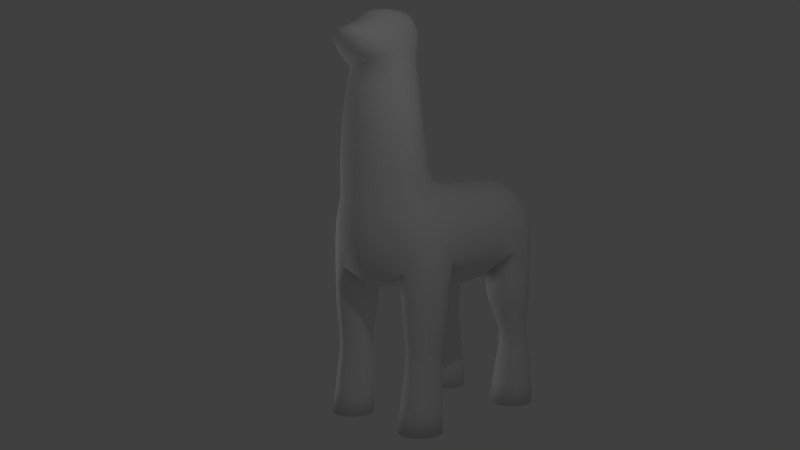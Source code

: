 # Source: uv-elukka.blend  (saved by Blender 2.76.0; exported with 4.5.12 LTS)
import bpy
from mathutils import Matrix  # noqa: F401  (used for matrix-valued properties, if any)

bpy.ops.wm.read_factory_settings(use_empty=True)
scene = bpy.context.scene
scene.name = 'Scene'

# ---- collections
col_collection_1 = bpy.data.collections.new('Collection 1'); scene.collection.children.link(col_collection_1)

# ---- materials (node trees are filled in below, after node groups)
mat_material = bpy.data.materials.new('Material')
mat_material.alpha_threshold = 0.0
mat_material.use_transparent_shadow = False
mat_material.roughness = 0.5
mat_material.line_color = (0.0, 0.0, 0.0, 1.0)

# ---- material node trees

# ---- world
world_world = bpy.data.worlds.new('World'); scene.world = world_world
world_world.color = (0.05088, 0.05088, 0.05088)
world_world.use_sun_shadow = False
world_world.sun_shadow_jitter_overblur = 0.0
world_world.cycles.sampling_method = 'MANUAL'
world_world.cycles.sample_map_resolution = 256

# ---- cameras
cam_camera = bpy.data.cameras.new('Camera')
cam_camera.clip_end = 100.0
cam_camera.lens = 35.0
cam_camera.sensor_width = 32.0
cam_camera.sensor_height = 18.0
cam_camera.ortho_scale = 7.314
cam_camera.dof.focus_distance = 0.0
cam_camera.dof.aperture_fstop = 128.0

# ---- lights
light_lamp_001 = bpy.data.lights.new('Lamp.001', 'POINT')
light_lamp_001.transmission_factor = 0.0
light_lamp_001.cutoff_distance = 30.0
light_lamp_001.use_shadow = False
light_lamp_001.energy = 100.0
light_lamp_001.shadow_buffer_clip_start = 1.001
light_lamp_001.shadow_soft_size = 0.1
light_lamp_001.shadow_maximum_resolution = 0.006
light_lamp_001.use_absolute_resolution = True
light_lamp_001.cycles.use_multiple_importance_sampling = False
light_lamp = bpy.data.lights.new('Lamp', 'POINT')
light_lamp.transmission_factor = 0.0
light_lamp.cutoff_distance = 30.0
light_lamp.energy = 100.0
light_lamp.shadow_buffer_clip_start = 1.001
light_lamp.shadow_soft_size = 0.1
light_lamp.shadow_maximum_resolution = 0.006
light_lamp.use_absolute_resolution = True
light_lamp.cycles.use_multiple_importance_sampling = False

# ---- meshes
me_cube = bpy.data.meshes.new('Cube')
me_cube.from_pydata([(0.9611, -1.039, 1.58), (0.9454, 1.242, 1.58), (0.6555, 1.242, 1.58), (0.6397, -1.039, 1.58), (0.6397, -0.4825, 1.58), (0.5105, 1.493, 1.58), (1.122, -0.7608, 1.58), (0.9454, 1.744, 1.58), (0.4791, -0.7608, 1.58), (0.6555, 1.744, 1.58), (0.9611, -0.4825, 1.58), (1.09, 1.493, 1.58), (0.9946, -1.069, 2.303), (0.4121, 1.406, 2.106), (0.6063, 1.733, 2.19), (0.6133, -0.4156, 2.158), (1.189, -0.7423, 2.36), (1.189, 1.406, 2.36), (1.002, 1.08, 2.272), (0.4121, -0.7423, 2.133), (1.002, -0.4156, 2.272), (0.9946, 1.733, 2.303), (0.6063, -1.069, 2.19), (0.6133, 1.08, 2.131), (1.131, 0.01396, 3.134), (0.6511, -0.02764, 2.348), (0.2005, -0.7711, 2.299), (0.2005, 1.416, 2.284), (0.2182, -0.07295, 2.201), (0.3004, -1.17, 2.447), (0.9776, -0.5146, 0.3633), (0.9497, -0.5209, 1.025), (0.4461, -0.8215, 0.3633), (0.5019, -0.7794, 1.025), (1.155, -0.8215, 0.3633), (1.099, -0.7794, 1.025), (0.6233, -0.5146, 0.3633), (0.6512, -0.5209, 1.025), (0.6233, -1.128, 0.3633), (0.6512, -1.038, 1.025), (0.9776, -1.128, 0.3633), (0.9497, -1.038, 1.025), (1.145, 1.548, 0.3633), (1.058, 1.58, 1.025), (0.628, 1.847, 0.3633), (0.6717, 1.803, 1.025), (0.9728, 1.847, 0.3633), (0.9292, 1.803, 1.025), (0.4557, 1.548, 0.3633), (0.5429, 1.58, 1.025), (0.628, 1.25, 0.3633), (0.6717, 1.357, 1.025), (0.9728, 1.25, 0.3633), (0.9292, 1.357, 1.025), (0.3004, 1.781, 2.514), (1.02, 0.7278, 2.614), (0.2182, 0.786, 2.164), (0.6511, 0.7199, 2.32), (0.7467, 1.824, 3.616), (0.9522, -0.7659, 3.627), (0.3077, 2.049, 3.62), (0.9468, 0.9024, 3.65), (0.3108, -1.431, 3.513), (1.02, -0.01974, 2.614), (0.9171, 1.454, 3.653), (0.7793, -1.18, 3.565), (0.7813, -0.3235, 3.854), (0.9425, -1.11, 3.037), (1.17, 1.437, 3.135), (0.3835, -1.376, 2.918), (1.158, 0.8369, 3.123), (0.3796, 2.015, 3.014), (1.125, -0.7122, 3.136), (0.9555, 1.789, 3.05), (0.2913, 1.852, 3.913), (0.2976, -0.1163, 4.07), (0.359, 0.3437, 3.929), (0.3475, 1.454, 3.936), (0.3759, 0.9253, 3.914), (0.9027, 0.2057, 3.673), (0.218, -0.3931, 5.685), (0.65, -0.9039, 5.562), (0.5424, -0.5926, 5.629), (0.1952, -1.386, 5.543), (0.5208, -1.199, 5.541), (0.6702, -1.219, 4.09), (0.6205, -1.235, 4.793), (0.2559, -1.422, 4.094), (0.2367, -1.424, 4.797), (0.6862, -0.5216, 4.303), (0.6409, -0.5868, 4.958), (0.8391, -0.8862, 4.133), (0.7738, -0.9298, 4.835), (0.2615, -0.3067, 4.457), (0.2509, -0.3597, 5.063), (0.989, -0.8636, -1.476e-05), (0.989, 1.517, -1.476e-05), (0.6118, 1.517, -1.476e-05), (0.6118, -0.8636, -1.476e-05), (0.1522, -1.496, 6.525), (0.1599, -1.222, 6.683), (0.1488, -0.9262, 6.784), (0.1659, -1.705, 6.211), (0.1902, -0.3401, 6.271), (0.1519, -0.5626, 6.771), (0.362, -0.5582, 6.633), (0.1614, -0.3867, 6.628), (0.4225, -1.412, 6.217), (0.1717, -1.494, 5.997), (0.4512, -1.262, 6.0), (0.5227, -0.9225, 6.258), (0.4701, -0.5577, 6.074), (0.1945, -0.3805, 6.092), (0.5551, -0.889, 6.031), (0.4563, -0.5272, 6.278), (0.4679, -0.9411, 6.459), (0.1819, -0.3306, 6.423), (0.4367, -0.527, 6.439), (0.1441, -1.741, 6.396), (0.3572, -1.445, 6.423), (0.3604, -0.9337, 6.658), (0.6231, 1.12, 1.872), (0.6213, 1.736, 1.887), (0.9813, 1.12, 1.907), (0.9795, 1.736, 1.915), (0.4423, 1.428, 1.866), (1.159, 1.428, 1.929), (0.6192, -0.4323, 1.879), (0.4344, -0.7469, 1.873), (0.6174, -1.062, 1.887), (0.9834, -1.062, 1.915), (1.166, -0.7469, 1.929), (0.9852, -0.4323, 1.907), (0.5192, -0.9232, 1.58), (0.8004, -1.179, 0.3633), (0.5467, 1.347, 1.58), (0.8004, 1.2, 0.3633), (1.102, 1.374, 0.3633), (1.11, -1.0, 0.3633), (0.8004, -0.4361, 1.58), (0.4904, -0.6425, 0.3633), (0.5467, 1.639, 1.58), (1.11, -0.6425, 0.3633), (1.054, 1.639, 1.58), (0.8004, 1.897, 0.3633), (0.6148, 1.08, 2.373), (0.6007, 1.733, 2.491), (1.014, 1.08, 2.655), (0.9876, 1.747, 2.697), (0.401, 1.406, 2.323), (1.189, 1.414, 2.789), (0.6148, -0.4156, 2.428), (0.401, -0.7423, 2.378), (0.6007, -1.069, 2.491), (0.9843, -1.079, 2.694), (1.178, -0.7348, 2.79), (1.014, -0.4156, 2.655), (0.8004, -1.123, 2.247), (1.14, -0.9329, 2.346), (0.4607, 1.597, 2.141), (0.4624, 1.216, 2.098), (0.8004, 1.787, 2.247), (0.811, -0.3612, 2.199), (0.4624, -0.5517, 2.14), (1.142, -0.5517, 2.338), (1.142, 1.216, 2.338), (1.14, 1.597, 2.346), (0.811, 1.025, 2.192), (0.4607, -0.9329, 2.147), (0.0, 1.421, 2.265), (0.0, -0.7855, 2.259), (0.205, 1.153, 2.218), (0.205, -0.4676, 2.267), (0.2255, -0.9998, 2.343), (0.2255, 1.613, 2.378), (0.3701, 1.916, 2.718), (0.3711, -1.291, 2.632), (0.0, -1.22, 2.425), (0.4904, -1.0, 0.3633), (0.5392, -0.9302, 1.025), (0.8004, -1.086, 1.58), (0.8004, -1.081, 1.025), (1.082, -0.9232, 1.58), (1.062, -0.9302, 1.025), (0.8004, -0.4635, 0.3633), (0.8004, -0.4778, 1.025), (0.5192, -0.5985, 1.58), (0.5392, -0.6286, 1.025), (1.082, -0.5985, 1.58), (1.062, -0.6286, 1.025), (0.9649, -0.505, 0.7358), (0.9443, -0.5255, 1.288), (0.4715, -0.7899, 0.7358), (0.5127, -0.7747, 1.288), (1.129, -0.7899, 0.7358), (1.088, -0.7747, 1.288), (0.636, -0.505, 0.7358), (0.6566, -0.5255, 1.288), (0.636, -1.075, 0.7358), (0.6566, -1.024, 1.288), (0.9649, -1.075, 0.7358), (0.9443, -1.024, 1.288), (0.4988, 1.374, 0.3633), (0.5751, 1.45, 1.025), (0.8004, 1.2, 1.58), (0.8004, 1.32, 1.025), (1.054, 1.347, 1.58), (1.026, 1.45, 1.025), (0.4988, 1.722, 0.3633), (0.5751, 1.71, 1.025), (1.102, 1.722, 0.3633), (1.026, 1.71, 1.025), (0.8004, 1.786, 1.58), (0.8004, 1.84, 1.025), (1.107, 1.572, 0.7358), (1.039, 1.558, 1.288), (0.6471, 1.838, 0.7358), (0.6813, 1.764, 1.288), (0.9538, 1.838, 0.7358), (0.9195, 1.764, 1.288), (0.4937, 1.572, 0.7358), (0.5622, 1.558, 1.288), (0.6471, 1.306, 0.7358), (0.6813, 1.352, 1.288), (0.9538, 1.306, 0.7358), (0.9195, 1.352, 1.288), (0.0, 1.806, 2.526), (0.8506, 0.6945, 2.445), (0.8506, 0.001325, 2.452), (0.4356, 0.7639, 2.23), (0.4356, -0.06597, 2.273), (0.0, 0.7915, 2.138), (0.0, -0.06862, 2.165), (1.132, 0.7865, 2.837), (1.125, -0.03436, 2.839), (1.023, 0.3651, 2.594), (0.2271, 0.3619, 2.15), (0.6692, 0.3532, 2.301), (0.5508, 1.82, 3.808), (0.6636, 1.446, 3.831), (0.6845, -1.207, 3.787), (0.8622, -0.8447, 3.828), (0.8549, -0.1168, 3.734), (0.278, 1.976, 3.825), (0.2608, -1.422, 3.78), (0.7066, 0.9178, 3.82), (0.5714, 1.948, 3.602), (1.107, 1.639, 3.111), (0.917, -0.5171, 3.704), (1.076, -0.9499, 3.098), (0.0, 2.093, 3.638), (0.9441, 1.198, 3.655), (1.137, 0.4446, 3.118), (0.5833, -1.311, 3.542), (0.0, -1.447, 2.895), (0.7133, 1.908, 3.001), (0.8549, 1.664, 3.641), (1.13, -0.3925, 3.148), (0.9014, -1.008, 3.592), (0.0, 2.065, 3.036), (1.176, 1.174, 3.134), (0.9311, 0.5701, 3.651), (0.715, -1.237, 2.97), (0.0, -1.488, 3.498), (0.8729, -1.148, 3.328), (1.091, 1.457, 3.416), (1.052, 0.1018, 3.433), (0.3569, -1.422, 3.235), (1.097, 0.8764, 3.415), (0.3513, 2.063, 3.338), (1.045, -0.7106, 3.411), (0.881, 1.826, 3.357), (0.3227, 1.677, 3.934), (0.0, 1.877, 3.944), (0.7029, -0.4618, 4.02), (0.5673, -0.1887, 4.001), (0.0, -0.09574, 4.085), (0.3316, 0.07789, 3.979), (0.2643, -0.2614, 4.198), (0.6744, 0.2962, 3.841), (0.0, 0.3567, 3.953), (0.0, 1.461, 3.971), (0.3653, 1.197, 3.928), (0.0, 0.9271, 3.943), (0.3752, 0.6399, 3.91), (0.4674, -1.157, 5.902), (0.5774, -0.871, 5.906), (0.1739, -1.347, 5.908), (0.4809, -0.5822, 5.946), (0.197, -0.4055, 5.978), (0.4984, -0.3835, 4.407), (0.0, -0.3709, 5.69), (0.7917, -1.067, 4.103), (0.6225, -0.7479, 5.59), (0.0, -1.455, 4.098), (0.3742, -1.315, 5.542), (0.4081, -0.4652, 5.666), (0.4739, -0.4445, 5.025), (0.0, -0.2837, 4.469), (0.0, -0.3318, 5.075), (0.6183, -1.056, 5.546), (0.7324, -1.092, 4.804), (0.806, -0.6971, 4.196), (0.7437, -0.7581, 4.887), (0.0, -1.411, 5.544), (0.0, -1.453, 4.8), (0.4874, -1.338, 4.09), (0.4511, -1.349, 4.793), (0.6561, -1.228, 4.423), (0.5725, -1.228, 5.173), (0.2516, -1.423, 4.431), (0.2163, -1.416, 5.174), (0.6707, -0.5625, 4.617), (0.5978, -0.5963, 5.303), (0.8157, -0.9154, 4.469), (0.7173, -0.9269, 5.208), (0.2595, -0.336, 4.746), (0.2367, -0.3786, 5.383), (0.8004, 1.517, -1.476e-05), (0.8004, -0.8636, -1.476e-05), (0.5311, -1.077, 6.012), (0.2761, -0.9266, 6.739), (0.0, -0.9276, 6.798), (0.1478, -1.119, 6.753), (0.1534, -0.7162, 6.787), (0.3607, -0.4427, 6.088), (0.152, -0.4559, 6.723), (0.2804, -0.5721, 6.721), (0.0, -0.552, 6.786), (0.0, -1.247, 6.692), (0.0, -1.518, 6.0), (0.5319, -0.7112, 6.053), (0.0, -0.3625, 6.092), (0.3275, -1.411, 5.996), (0.436, -1.352, 6.104), (0.1692, -1.62, 6.095), (0.4613, -0.5378, 6.188), (0.1922, -0.3579, 6.194), (0.5358, -0.9064, 6.15), (0.481, -0.7095, 6.451), (0.4187, -0.9408, 6.559), (0.4194, -1.195, 6.453), (0.5039, -0.935, 6.359), (0.0, -0.3114, 6.421), (0.1735, -0.3475, 6.518), (0.3366, -0.3989, 6.428), (0.1873, -0.3301, 6.341), (0.4499, -0.5241, 6.356), (0.4097, -0.5377, 6.531), (0.0, -1.765, 6.404), (0.1586, -1.746, 6.319), (0.2694, -1.643, 6.395), (0.137, -1.666, 6.459), (0.2796, -1.452, 6.492), (0.3999, -1.442, 6.328), (0.2899, -1.125, 6.668), (0.3812, -0.7209, 6.648), (0.1673, -1.319, 6.598), (0.4929, -1.169, 6.236), (0.313, -1.605, 6.207), (0.5109, -0.6997, 6.274), (0.0, -1.527, 6.533), (0.3519, -0.4067, 6.274), (0.2922, -0.4465, 6.622), (0.0, -0.3698, 6.635), (0.0, -0.3203, 6.27), (0.0, -1.731, 6.216), (1.114, 1.248, 1.924), (1.114, 1.607, 1.926), (0.8031, 1.069, 1.887), (0.4875, 1.248, 1.864), (0.487, 1.607, 1.875), (0.8004, 1.787, 1.901), (0.8031, -0.3799, 1.889), (0.4806, -0.5634, 1.874), (0.4802, -0.9304, 1.876), (0.8004, -1.114, 1.901), (1.121, -0.9304, 1.926), (1.121, -0.5634, 1.924), (1.163, 1.149, 2.776), (1.137, 1.607, 2.766), (0.8216, 1.025, 2.496), (0.4545, 1.216, 2.308), (0.451, 1.597, 2.393), (0.7345, 1.831, 2.613), (0.8216, -0.3612, 2.51), (0.4545, -0.5517, 2.391), (0.451, -0.9329, 2.406), (0.7347, -1.171, 2.598), (1.129, -0.9371, 2.763), (1.155, -0.4596, 2.778), (0.5126, -0.9561, 0.7358), (0.5487, -0.9201, 1.288), (0.8004, -1.065, 1.288), (0.8004, -1.122, 0.7358), (1.052, -0.9201, 1.288), (1.088, -0.9561, 0.7358), (0.8004, -0.4576, 0.7358), (0.8004, -0.484, 1.288), (0.5487, -0.6294, 1.288), (0.5126, -0.6237, 0.7358), (1.052, -0.6294, 1.288), (1.088, -0.6237, 0.7358), (0.532, 1.417, 0.7358), (0.592, 1.438, 1.288), (0.8004, 1.317, 1.288), (0.8004, 1.262, 0.7358), (1.009, 1.438, 1.288), (1.069, 1.417, 0.7358), (0.532, 1.727, 0.7358), (0.592, 1.678, 1.288), (1.069, 1.727, 0.7358), (1.009, 1.678, 1.288), (0.8004, 1.799, 1.288), (0.8004, 1.882, 0.7358), (0.8651, 0.3559, 2.422), (0.4512, 0.3557, 2.216), (1.121, 0.3912, 2.823), (0.6926, 1.195, 3.829), (0.6172, 1.659, 3.825), (0.4728, 1.917, 3.754), (0.4972, -1.331, 3.78), (0.8103, -1.046, 3.802), (0.8299, -0.6381, 3.892), (0.7018, 0.6169, 3.819), (0.6594, 1.953, 3.327), (1.023, 1.666, 3.397), (1.031, -0.3372, 3.488), (0.9955, -0.9728, 3.369), (1.109, 1.195, 3.42), (1.073, 0.5095, 3.414), (0.6644, -1.283, 3.284), (0.5061, -0.331, 4.144), (0.6283, 0.00968, 3.898), (0.3342, -1.277, 5.905), (0.5547, -1.014, 5.9), (0.5485, -0.7273, 5.92), (0.3665, -0.4652, 5.969), (0.4454, -0.46, 5.354), (0.4921, -0.4189, 4.701), (0.6786, -1.086, 5.183), (0.7724, -1.083, 4.435), (0.7828, -0.7377, 4.528), (0.6899, -0.7608, 5.249), (0.4785, -1.344, 4.425), (0.4134, -1.342, 5.173), (0.2429, -1.067, 6.724), (0.287, -0.7228, 6.737), (0.247, -0.4878, 6.693), (0.5097, -1.132, 6.124), (0.5184, -0.7003, 6.175), (0.3555, -0.4225, 6.194), (0.3205, -1.527, 6.094), (0.3349, -1.203, 6.565), (0.4672, -1.19, 6.347), (0.5011, -0.7045, 6.363), (0.4433, -0.7149, 6.545), (0.3193, -0.4136, 6.52), (0.3466, -0.398, 6.347), (0.2982, -1.644, 6.315), (0.2323, -1.596, 6.449), (9.313e-10, 1.16, 2.192), (-1.863e-09, 1.622, 2.371), (0.0, -0.4672, 2.225), (-1.863e-09, -1.033, 2.312), (-1.863e-09, 1.958, 2.742), (1.863e-09, -1.355, 2.615), (0.0, 0.3658, 2.122), (0.0, 2.011, 3.849), (-7.889e-10, -1.46, 3.78), (0.0, 2.114, 3.353), (-1.863e-09, -1.493, 3.209), (0.0, 1.693, 3.969), (0.0, -0.2419, 4.208), (0.0, 0.09741, 3.999), (0.0, 1.2, 3.958), (0.0, 0.6454, 3.937), (0.0, -1.37, 5.909), (0.0, -0.3899, 5.978), (0.0, -0.3097, 4.759), (0.0, -0.3516, 5.392), (0.0, -1.442, 5.176), (0.0, -1.454, 4.435), (0.0, -1.13, 6.764), (9.313e-10, -0.7108, 6.802), (9.313e-10, -0.4416, 6.736), (-9.313e-10, -1.353, 6.606), (9.313e-10, -0.3383, 6.193), (0.0, -1.645, 6.099), (0.0, -0.3289, 6.519), (0.0, -0.3107, 6.34), (0.0, -1.772, 6.326), (9.313e-10, -1.691, 6.468), (0.9873, -0.5335, -1.476e-05), (0.4267, -0.8571, -1.476e-05), (1.174, -0.8571, -1.476e-05), (0.6136, -0.5335, -1.476e-05), (0.6136, -1.181, -1.476e-05), (0.9873, -1.181, -1.476e-05), (0.8004, -1.235, -1.476e-05), (1.127, -1.046, -1.476e-05), (0.4735, -0.6684, -1.476e-05), (1.127, -0.6684, -1.476e-05), (0.4735, -1.046, -1.476e-05), (0.8004, -0.4796, -1.476e-05), (1.173, 1.521, -1.476e-05), (0.6143, 1.844, -1.476e-05), (0.9865, 1.844, -1.476e-05), (0.4282, 1.521, -1.476e-05), (0.6143, 1.199, -1.476e-05), (0.9865, 1.199, -1.476e-05), (0.8004, 1.145, -1.476e-05), (1.126, 1.333, -1.476e-05), (0.8004, 1.898, -1.476e-05), (0.4747, 1.333, -1.476e-05), (0.4747, 1.71, -1.476e-05), (1.126, 1.71, -1.476e-05)], [], [(0, 201, 395, 182), (0, 182, 377, 130), (0, 130, 376, 180), (0, 180, 393, 201), (1, 225, 407, 206), (1, 206, 367, 123), (1, 123, 369, 204), (1, 204, 405, 225), (2, 223, 405, 204), (2, 204, 369, 121), (2, 121, 370, 135), (2, 135, 404, 223), (3, 199, 393, 180), (3, 180, 376, 129), (3, 129, 375, 133), (3, 133, 392, 199), (4, 197, 399, 186), (4, 186, 374, 127), (4, 127, 373, 139), (4, 139, 398, 197), (5, 221, 404, 135), (5, 135, 370, 125), (5, 125, 371, 141), (5, 141, 410, 221), (6, 195, 401, 188), (6, 188, 378, 131), (6, 131, 377, 182), (6, 182, 395, 195), (7, 219, 413, 212), (7, 212, 372, 124), (7, 124, 368, 143), (7, 143, 412, 219), (8, 193, 392, 133), (8, 133, 375, 128), (8, 128, 374, 186), (8, 186, 399, 193), (9, 217, 410, 141), (9, 141, 371, 122), (9, 122, 372, 212), (9, 212, 413, 217), (10, 191, 398, 139), (10, 139, 373, 132), (10, 132, 378, 188), (10, 188, 401, 191), (11, 215, 412, 143), (11, 143, 368, 126), (11, 126, 367, 206), (11, 206, 407, 215), (12, 130, 377, 158), (12, 158, 389, 154), (12, 154, 388, 157), (12, 157, 376, 130), (13, 125, 370, 160), (13, 160, 382, 149), (13, 149, 383, 159), (13, 159, 371, 125), (14, 122, 371, 159), (14, 159, 383, 146), (14, 146, 384, 161), (14, 161, 372, 122), (15, 127, 374, 163), (15, 163, 386, 151), (15, 151, 385, 162), (15, 162, 373, 127), (16, 131, 378, 164), (16, 164, 390, 155), (16, 155, 389, 158), (16, 158, 377, 131), (17, 126, 368, 166), (17, 166, 380, 150), (17, 150, 379, 165), (17, 165, 367, 126), (18, 123, 367, 165), (18, 165, 379, 147), (18, 147, 381, 167), (18, 167, 369, 123), (19, 128, 375, 168), (19, 168, 387, 152), (19, 152, 386, 163), (19, 163, 374, 128), (20, 132, 373, 162), (20, 162, 385, 156), (20, 156, 390, 164), (20, 164, 378, 132), (21, 124, 372, 161), (21, 161, 384, 148), (21, 148, 380, 166), (21, 166, 368, 124), (22, 129, 376, 157), (22, 157, 388, 153), (22, 153, 387, 168), (22, 168, 375, 129), (23, 121, 369, 167), (23, 167, 381, 145), (23, 145, 382, 160), (23, 160, 370, 121), (24, 257, 390, 234), (24, 234, 417, 252), (24, 252, 430, 266), (24, 266, 427, 257), (25, 237, 415, 228), (25, 228, 385, 151), (25, 151, 386, 230), (25, 230, 416, 237), (26, 172, 386, 152), (26, 152, 387, 173), (26, 173, 464, 170), (26, 170, 463, 172), (27, 174, 383, 149), (27, 149, 382, 171), (27, 171, 461, 169), (27, 169, 462, 174), (28, 236, 416, 230), (28, 230, 386, 172), (28, 172, 463, 232), (28, 232, 467, 236), (29, 176, 466, 177), (29, 177, 464, 173), (29, 173, 387, 153), (29, 153, 388, 176), (95, 493, 502, 495), (30, 184, 397, 190), (30, 190, 402, 142), (31, 190, 397, 185), (31, 185, 398, 191), (31, 191, 401, 189), (31, 189, 402, 190), (98, 494, 501, 496), (32, 178, 391, 192), (32, 192, 400, 140), (497, 503, 494, 98), (33, 192, 391, 179), (33, 179, 392, 193), (33, 193, 399, 187), (33, 187, 400, 192), (95, 498, 499, 319), (34, 142, 402, 194), (34, 194, 396, 138), (95, 319, 504, 493), (35, 194, 402, 189), (35, 189, 401, 195), (35, 195, 395, 183), (35, 183, 396, 194), (98, 496, 504, 319), (36, 140, 400, 196), (36, 196, 397, 184), (37, 196, 400, 187), (37, 187, 399, 197), (37, 197, 398, 185), (37, 185, 397, 196), (38, 134, 394, 198), (38, 198, 391, 178), (39, 198, 394, 181), (39, 181, 393, 199), (39, 199, 392, 179), (39, 179, 391, 198), (98, 319, 499, 497), (40, 138, 396, 200), (40, 200, 394, 134), (41, 200, 396, 183), (41, 183, 395, 201), (41, 201, 393, 181), (41, 181, 394, 200), (42, 210, 411, 214), (42, 214, 408, 137), (96, 505, 512, 510), (43, 214, 411, 211), (43, 211, 412, 215), (43, 215, 407, 207), (43, 207, 408, 214), (97, 506, 513, 318), (44, 208, 409, 216), (44, 216, 414, 144), (97, 318, 511, 509), (45, 216, 409, 209), (45, 209, 410, 217), (45, 217, 413, 213), (45, 213, 414, 216), (46, 144, 414, 218), (46, 218, 411, 210), (96, 507, 516, 505), (47, 218, 414, 213), (47, 213, 413, 219), (47, 219, 412, 211), (47, 211, 411, 218), (48, 202, 403, 220), (48, 220, 409, 208), (97, 508, 515, 506), (49, 220, 403, 203), (49, 203, 404, 221), (49, 221, 410, 209), (49, 209, 409, 220), (97, 509, 514, 508), (50, 136, 406, 222), (50, 222, 403, 202), (51, 222, 406, 205), (51, 205, 405, 223), (51, 223, 404, 203), (51, 203, 403, 222), (96, 510, 511, 318), (52, 137, 408, 224), (52, 224, 406, 136), (53, 224, 408, 207), (53, 207, 407, 225), (53, 225, 405, 205), (53, 205, 406, 224), (54, 175, 384, 146), (54, 146, 383, 174), (54, 174, 462, 226), (54, 226, 465, 175), (55, 147, 379, 233), (55, 233, 417, 235), (55, 235, 415, 227), (55, 227, 381, 147), (56, 171, 382, 229), (56, 229, 416, 236), (56, 236, 467, 231), (56, 231, 461, 171), (57, 145, 381, 227), (57, 227, 415, 237), (57, 237, 416, 229), (57, 229, 382, 145), (58, 256, 426, 271), (58, 271, 425, 246), (58, 246, 420, 238), (58, 238, 419, 256), (59, 258, 428, 270), (59, 270, 427, 248), (59, 248, 423, 241), (59, 241, 422, 258), (60, 246, 425, 269), (60, 269, 470, 250), (60, 250, 468, 243), (60, 243, 420, 246), (61, 261, 430, 268), (61, 268, 429, 251), (61, 251, 418, 245), (61, 245, 424, 261), (62, 263, 471, 267), (62, 267, 431, 253), (62, 253, 421, 244), (62, 244, 469, 263), (63, 235, 417, 234), (63, 234, 390, 156), (63, 156, 385, 228), (63, 228, 415, 235), (64, 251, 429, 265), (64, 265, 426, 256), (64, 256, 419, 239), (64, 239, 418, 251), (65, 253, 431, 264), (65, 264, 428, 258), (65, 258, 422, 240), (65, 240, 421, 253), (66, 274, 423, 248), (66, 248, 427, 242), (66, 242, 433, 275), (66, 275, 432, 274), (67, 262, 388, 154), (67, 154, 389, 249), (67, 249, 428, 264), (67, 264, 431, 262), (68, 260, 379, 150), (68, 150, 380, 247), (68, 247, 426, 265), (68, 265, 429, 260), (69, 254, 466, 176), (69, 176, 388, 262), (69, 262, 431, 267), (69, 267, 471, 254), (70, 252, 417, 233), (70, 233, 379, 260), (70, 260, 429, 268), (70, 268, 430, 252), (71, 255, 384, 175), (71, 175, 465, 259), (71, 259, 470, 269), (71, 269, 425, 255), (72, 249, 389, 155), (72, 155, 390, 257), (72, 257, 427, 270), (72, 270, 428, 249), (73, 247, 380, 148), (73, 148, 384, 255), (73, 255, 425, 271), (73, 271, 426, 247), (74, 272, 419, 238), (74, 238, 420, 243), (74, 243, 468, 273), (74, 273, 472, 272), (75, 278, 432, 275), (75, 275, 433, 277), (75, 277, 474, 276), (75, 276, 473, 278), (76, 280, 474, 277), (76, 277, 433, 279), (76, 279, 424, 284), (76, 284, 476, 280), (77, 239, 419, 272), (77, 272, 472, 281), (77, 281, 475, 282), (77, 282, 418, 239), (78, 245, 418, 282), (78, 282, 475, 283), (78, 283, 476, 284), (78, 284, 424, 245), (79, 242, 427, 266), (79, 266, 430, 261), (79, 261, 424, 279), (79, 279, 433, 242), (80, 296, 438, 317), (80, 317, 480, 291), (80, 291, 478, 289), (80, 289, 437, 296), (81, 300, 440, 315), (81, 315, 443, 293), (81, 293, 436, 286), (81, 286, 435, 300), (82, 293, 443, 313), (82, 313, 438, 296), (82, 296, 437, 288), (82, 288, 436, 293), (83, 304, 481, 311), (83, 311, 445, 295), (83, 295, 434, 287), (83, 287, 477, 304), (84, 295, 445, 309), (84, 309, 440, 300), (84, 300, 435, 285), (84, 285, 434, 295), (85, 306, 421, 240), (85, 240, 422, 292), (85, 292, 441, 308), (85, 308, 444, 306), (86, 307, 444, 308), (86, 308, 441, 301), (86, 301, 440, 309), (86, 309, 445, 307), (87, 294, 469, 244), (87, 244, 421, 306), (87, 306, 444, 310), (87, 310, 482, 294), (88, 305, 482, 310), (88, 310, 444, 307), (88, 307, 445, 311), (88, 311, 481, 305), (89, 302, 423, 274), (89, 274, 432, 290), (89, 290, 439, 312), (89, 312, 442, 302), (90, 303, 442, 312), (90, 312, 439, 297), (90, 297, 438, 313), (90, 313, 443, 303), (91, 292, 422, 241), (91, 241, 423, 302), (91, 302, 442, 314), (91, 314, 441, 292), (92, 301, 441, 314), (92, 314, 442, 303), (92, 303, 443, 315), (92, 315, 440, 301), (93, 290, 432, 278), (93, 278, 473, 298), (93, 298, 479, 316), (93, 316, 439, 290), (94, 297, 439, 316), (94, 316, 479, 299), (94, 299, 480, 317), (94, 317, 438, 297), (99, 353, 453, 357), (99, 357, 486, 361), (99, 361, 492, 352), (99, 352, 460, 353), (100, 355, 446, 323), (100, 323, 483, 329), (100, 329, 486, 357), (100, 357, 453, 355), (101, 323, 446, 321), (101, 321, 447, 324), (101, 324, 484, 322), (101, 322, 483, 323), (102, 359, 459, 350), (102, 350, 491, 366), (102, 366, 488, 335), (102, 335, 452, 359), (103, 362, 451, 337), (103, 337, 487, 365), (103, 365, 490, 346), (103, 346, 458, 362), (104, 324, 447, 327), (104, 327, 448, 326), (104, 326, 485, 328), (104, 328, 484, 324), (105, 356, 456, 348), (105, 348, 457, 363), (105, 363, 448, 327), (105, 327, 447, 356), (106, 363, 457, 344), (106, 344, 489, 364), (106, 364, 485, 326), (106, 326, 448, 363), (107, 358, 454, 354), (107, 354, 459, 359), (107, 359, 452, 334), (107, 334, 449, 358), (108, 333, 452, 335), (108, 335, 488, 330), (108, 330, 477, 287), (108, 287, 434, 333), (109, 320, 449, 334), (109, 334, 452, 333), (109, 333, 434, 285), (109, 285, 435, 320), (110, 358, 449, 338), (110, 338, 450, 360), (110, 360, 455, 342), (110, 342, 454, 358), (111, 288, 437, 325), (111, 325, 451, 336), (111, 336, 450, 331), (111, 331, 436, 288), (112, 325, 437, 289), (112, 289, 478, 332), (112, 332, 487, 337), (112, 337, 451, 325), (113, 320, 435, 286), (113, 286, 436, 331), (113, 331, 450, 338), (113, 338, 449, 320), (114, 336, 451, 362), (114, 362, 458, 347), (114, 347, 455, 360), (114, 360, 450, 336), (115, 339, 456, 340), (115, 340, 453, 341), (115, 341, 454, 342), (115, 342, 455, 339), (116, 343, 489, 344), (116, 344, 457, 345), (116, 345, 458, 346), (116, 346, 490, 343), (117, 339, 455, 347), (117, 347, 458, 345), (117, 345, 457, 348), (117, 348, 456, 339), (118, 349, 491, 350), (118, 350, 459, 351), (118, 351, 460, 352), (118, 352, 492, 349), (119, 341, 453, 353), (119, 353, 460, 351), (119, 351, 459, 354), (119, 354, 454, 341), (120, 355, 453, 340), (120, 340, 456, 356), (120, 356, 447, 321), (120, 321, 446, 355), (40, 134, 499, 498), (40, 498, 500, 138), (38, 178, 503, 497), (38, 497, 499, 134), (36, 184, 504, 496), (36, 496, 501, 140), (34, 138, 500, 495), (34, 495, 502, 142), (32, 140, 501, 494), (32, 494, 503, 178), (30, 142, 502, 493), (30, 493, 504, 184), (52, 136, 511, 510), (52, 510, 512, 137), (50, 202, 514, 509), (50, 509, 511, 136), (48, 208, 515, 508), (48, 508, 514, 202), (46, 210, 516, 507), (46, 507, 513, 144), (44, 144, 513, 506), (44, 506, 515, 208), (42, 137, 512, 505), (42, 505, 516, 210), (96, 318, 513, 507), (500, 498, 95, 495)])
me_cube.polygons.foreach_set('use_smooth', [1, 1, 1, 1, 1, 1, 1, 1, 1, 1, 1, 1, 1, 1, 1, 1, 1, 1, 1, 1, 1, 1, 1, 1, 1, 1, 1, 1, 1, 1, 1, 1, 1, 1, 1, 1, 1, 1, 1, 1, 1, 1, 1, 1, 1, 1, 1, 1, 1, 1, 1, 1, 1, 1, 1, 1, 1, 1, 1, 1, 1, 1, 1, 1, 1, 1, 1, 1, 1, 1, 1, 1, 1, 1, 1, 1, 1, 1, 1, 1, 1, 1, 1, 1, 1, 1, 1, 1, 1, 1, 1, 1, 1, 1, 1, 1, 1, 1, 1, 1, 1, 1, 1, 1, 1, 1, 1, 1, 1, 1, 1, 1, 1, 1, 1, 1, 1, 1, 1, 1, 0, 1, 1, 1, 1, 1, 1, 0, 1, 1, 0, 1, 1, 1, 1, 0, 1, 1, 0, 1, 1, 1, 1, 0, 1, 1, 1, 1, 1, 1, 1, 1, 1, 1, 1, 1, 0, 1, 1, 1, 1, 1, 1, 1, 1, 0, 1, 1, 1, 1, 0, 1, 1, 0, 1, 1, 1, 1, 1, 1, 0, 1, 1, 1, 1, 1, 1, 0, 1, 1, 1, 1, 0, 1, 1, 1, 1, 1, 1, 0, 1, 1, 1, 1, 1, 1, 1, 1, 1, 1, 1, 1, 1, 1, 1, 1, 1, 1, 1, 1, 1, 1, 1, 1, 1, 1, 1, 1, 1, 1, 1, 1, 1, 1, 1, 1, 1, 1, 1, 1, 1, 1, 1, 1, 1, 1, 1, 1, 1, 1, 1, 1, 1, 1, 1, 1, 1, 1, 1, 1, 1, 1, 1, 1, 1, 1, 1, 1, 1, 1, 1, 1, 1, 1, 1, 1, 1, 1, 1, 1, 1, 1, 1, 1, 1, 1, 1, 1, 1, 1, 1, 1, 1, 1, 1, 1, 1, 1, 1, 1, 1, 1, 1, 1, 1, 1, 1, 1, 1, 1, 1, 1, 1, 1, 1, 1, 1, 1, 1, 1, 1, 1, 1, 1, 1, 1, 1, 1, 1, 1, 1, 1, 1, 1, 1, 1, 1, 1, 1, 1, 1, 1, 1, 1, 1, 1, 1, 1, 1, 1, 1, 1, 1, 1, 1, 1, 1, 1, 1, 1, 1, 1, 1, 1, 1, 1, 1, 1, 1, 1, 1, 1, 1, 1, 1, 1, 1, 1, 1, 1, 1, 1, 1, 1, 1, 1, 1, 1, 1, 1, 1, 1, 1, 1, 1, 1, 1, 1, 1, 1, 1, 1, 1, 1, 1, 1, 1, 1, 1, 1, 1, 1, 1, 1, 1, 1, 1, 1, 1, 1, 1, 1, 1, 1, 1, 1, 1, 1, 1, 1, 1, 1, 1, 1, 1, 1, 1, 1, 1, 1, 1, 1, 1, 1, 1, 1, 1, 1, 1, 1, 1, 1, 1, 1, 1, 1, 1, 1, 1, 1, 1, 1, 1, 1, 1, 1, 1, 1, 1, 1, 1, 1, 1, 1, 1, 1, 1, 1, 1, 1, 1, 1, 0, 0])
_uv = me_cube.uv_layers.new(name='UVMap')
_uv.uv.foreach_set('vector', [0.6856, 0.2479, 0.6869, 0.2031, 0.7107, 0.204, 0.7101, 0.2493, 0.6856, 0.2479, 0.7101, 0.2493, 0.7092, 0.2985, 0.6836, 0.2954, 0.6856, 0.2479, 0.6836, 0.2954, 0.6579, 0.2917, 0.6613, 0.2465, 0.6856, 0.2479, 0.6613, 0.2465, 0.6635, 0.2024, 0.6869, 0.2031, 0.6808, 0.6927, 0.6842, 0.6413, 0.7064, 0.6402, 0.7029, 0.6913, 0.6808, 0.6927, 0.7029, 0.6913, 0.7003, 0.7411, 0.6771, 0.7401, 0.6808, 0.6927, 0.6771, 0.7401, 0.6546, 0.7365, 0.659, 0.6925, 0.6808, 0.6927, 0.659, 0.6925, 0.6623, 0.6411, 0.6842, 0.6413, 0.6377, 0.6893, 0.641, 0.6403, 0.6623, 0.6411, 0.659, 0.6925, 0.6377, 0.6893, 0.659, 0.6925, 0.6546, 0.7365, 0.6325, 0.7309, 0.6377, 0.6893, 0.6325, 0.7309, 0.6104, 0.7239, 0.6172, 0.6841, 0.6377, 0.6893, 0.6172, 0.6841, 0.6211, 0.6383, 0.641, 0.6403, 0.6372, 0.2449, 0.6405, 0.2016, 0.6635, 0.2024, 0.6613, 0.2465, 0.6372, 0.2449, 0.6613, 0.2465, 0.6579, 0.2917, 0.6322, 0.2875, 0.6372, 0.2449, 0.6322, 0.2875, 0.6067, 0.2835, 0.6135, 0.2429, 0.6372, 0.2449, 0.6135, 0.2429, 0.6183, 0.201, 0.6405, 0.2016, 0.8311, 0.2489, 0.8289, 0.2055, 0.851, 0.2046, 0.8542, 0.2463, 0.8311, 0.2489, 0.8542, 0.2463, 0.8593, 0.286, 0.8347, 0.2899, 0.8311, 0.2489, 0.8347, 0.2899, 0.8099, 0.2935, 0.8075, 0.2507, 0.8311, 0.2489, 0.8075, 0.2507, 0.8059, 0.2058, 0.8289, 0.2055, 0.5981, 0.6768, 0.6031, 0.6356, 0.6211, 0.6383, 0.6172, 0.6841, 0.5981, 0.6768, 0.6172, 0.6841, 0.6104, 0.7239, 0.5883, 0.7152, 0.8569, 0.6733, 0.8728, 0.7102, 0.8485, 0.7149, 0.8363, 0.6753, 0.8569, 0.6733, 0.8363, 0.6753, 0.8271, 0.6336, 0.8445, 0.6341, 0.7347, 0.2504, 0.7346, 0.2049, 0.7585, 0.2057, 0.7591, 0.2511, 0.7347, 0.2504, 0.7591, 0.2511, 0.7601, 0.2999, 0.7348, 0.3001, 0.7347, 0.2504, 0.7348, 0.3001, 0.7092, 0.2985, 0.7101, 0.2493, 0.7347, 0.2504, 0.7101, 0.2493, 0.7107, 0.204, 0.7346, 0.2049, 0.7702, 0.6809, 0.7699, 0.6343, 0.7897, 0.6334, 0.7927, 0.6783, 0.7702, 0.6809, 0.7927, 0.6783, 0.7981, 0.7241, 0.773, 0.7296, 0.7702, 0.6809, 0.773, 0.7296, 0.7483, 0.735, 0.7477, 0.6844, 0.7702, 0.6809, 0.7477, 0.6844, 0.7494, 0.6359, 0.7699, 0.6343, 0.5905, 0.2401, 0.5973, 0.2002, 0.6183, 0.201, 0.6135, 0.2429, 0.5905, 0.2401, 0.6135, 0.2429, 0.6067, 0.2835, 0.5815, 0.2793, 0.8765, 0.2425, 0.8838, 0.2811, 0.8593, 0.286, 0.8542, 0.2463, 0.8765, 0.2425, 0.8542, 0.2463, 0.851, 0.2046, 0.872, 0.2031, 0.8148, 0.6766, 0.8088, 0.6332, 0.8271, 0.6336, 0.8363, 0.6753, 0.8148, 0.6766, 0.8363, 0.6753, 0.8485, 0.7149, 0.8235, 0.7193, 0.8148, 0.6766, 0.8235, 0.7193, 0.7981, 0.7241, 0.7927, 0.6783, 0.8148, 0.6766, 0.7927, 0.6783, 0.7897, 0.6334, 0.8088, 0.6332, 0.7834, 0.2513, 0.7824, 0.206, 0.8059, 0.2058, 0.8075, 0.2507, 0.7834, 0.2513, 0.8075, 0.2507, 0.8099, 0.2935, 0.7851, 0.2972, 0.7834, 0.2513, 0.7851, 0.2972, 0.7601, 0.2999, 0.7591, 0.2511, 0.7834, 0.2513, 0.7591, 0.2511, 0.7585, 0.2057, 0.7824, 0.206, 0.7252, 0.6881, 0.7282, 0.6381, 0.7494, 0.6359, 0.7477, 0.6844, 0.7252, 0.6881, 0.7477, 0.6844, 0.7483, 0.735, 0.7241, 0.7391, 0.7252, 0.6881, 0.7241, 0.7391, 0.7003, 0.7411, 0.7029, 0.6913, 0.7252, 0.6881, 0.7029, 0.6913, 0.7064, 0.6402, 0.7282, 0.6381, 0.6812, 0.3481, 0.6836, 0.2954, 0.7092, 0.2985, 0.7077, 0.355, 0.6812, 0.3481, 0.7077, 0.355, 0.7049, 0.411, 0.6776, 0.4009, 0.6812, 0.3481, 0.6776, 0.4009, 0.6421, 0.3867, 0.6541, 0.339, 0.6812, 0.3481, 0.6541, 0.339, 0.6579, 0.2917, 0.6836, 0.2954, 0.5789, 0.7462, 0.5883, 0.7152, 0.6104, 0.7239, 0.6038, 0.7531, 0.5789, 0.7462, 0.6038, 0.7531, 0.5964, 0.7796, 0.5703, 0.7742, 0.8813, 0.7413, 0.8861, 0.7697, 0.8617, 0.7828, 0.8561, 0.7498, 0.8813, 0.7413, 0.8561, 0.7498, 0.8485, 0.7149, 0.8728, 0.7102, 0.8305, 0.76, 0.8235, 0.7193, 0.8485, 0.7149, 0.8561, 0.7498, 0.8305, 0.76, 0.8561, 0.7498, 0.8617, 0.7828, 0.8372, 0.7997, 0.8305, 0.76, 0.8372, 0.7997, 0.8191, 0.8197, 0.8044, 0.7715, 0.8305, 0.76, 0.8044, 0.7715, 0.7981, 0.7241, 0.8235, 0.7193, 0.8382, 0.3262, 0.8347, 0.2899, 0.8593, 0.286, 0.8644, 0.3206, 0.8382, 0.3262, 0.8644, 0.3206, 0.8693, 0.3537, 0.8417, 0.3619, 0.8382, 0.3262, 0.8417, 0.3619, 0.8138, 0.3755, 0.8119, 0.3341, 0.8382, 0.3262, 0.8119, 0.3341, 0.8099, 0.2935, 0.8347, 0.2899, 0.734, 0.3578, 0.7348, 0.3001, 0.7601, 0.2999, 0.7605, 0.3555, 0.734, 0.3578, 0.7605, 0.3555, 0.7701, 0.4155, 0.733, 0.4155, 0.734, 0.3578, 0.733, 0.4155, 0.7049, 0.411, 0.7077, 0.355, 0.734, 0.3578, 0.7077, 0.355, 0.7092, 0.2985, 0.7348, 0.3001, 0.7269, 0.7953, 0.7241, 0.7391, 0.7483, 0.735, 0.7524, 0.7908, 0.7269, 0.7953, 0.7524, 0.7908, 0.7589, 0.8462, 0.7326, 0.8516, 0.7269, 0.7953, 0.7326, 0.8516, 0.6969, 0.8527, 0.7012, 0.7942, 0.7269, 0.7953, 0.7012, 0.7942, 0.7003, 0.7411, 0.7241, 0.7391, 0.676, 0.7856, 0.6771, 0.7401, 0.7003, 0.7411, 0.7012, 0.7942, 0.676, 0.7856, 0.7012, 0.7942, 0.6969, 0.8527, 0.6758, 0.8357, 0.676, 0.7856, 0.6758, 0.8357, 0.6497, 0.8133, 0.6518, 0.774, 0.676, 0.7856, 0.6518, 0.774, 0.6546, 0.7365, 0.6771, 0.7401, 0.5752, 0.3142, 0.5815, 0.2793, 0.6067, 0.2835, 0.6013, 0.3197, 0.5752, 0.3142, 0.6013, 0.3197, 0.5963, 0.3543, 0.5703, 0.347, 0.8902, 0.3155, 0.8955, 0.3482, 0.8693, 0.3537, 0.8644, 0.3206, 0.8902, 0.3155, 0.8644, 0.3206, 0.8593, 0.286, 0.8838, 0.2811, 0.7864, 0.3454, 0.7851, 0.2972, 0.8099, 0.2935, 0.8119, 0.3341, 0.7864, 0.3454, 0.8119, 0.3341, 0.8138, 0.3755, 0.788, 0.3969, 0.7864, 0.3454, 0.788, 0.3969, 0.7701, 0.4155, 0.7605, 0.3555, 0.7864, 0.3454, 0.7605, 0.3555, 0.7601, 0.2999, 0.7851, 0.2972, 0.7781, 0.7822, 0.773, 0.7296, 0.7981, 0.7241, 0.8044, 0.7715, 0.7781, 0.7822, 0.8044, 0.7715, 0.8191, 0.8197, 0.7851, 0.8345, 0.7781, 0.7822, 0.7851, 0.8345, 0.7589, 0.8462, 0.7524, 0.7908, 0.7781, 0.7822, 0.7524, 0.7908, 0.7483, 0.735, 0.773, 0.7296, 0.6274, 0.3284, 0.6322, 0.2875, 0.6579, 0.2917, 0.6541, 0.339, 0.6274, 0.3284, 0.6541, 0.339, 0.6421, 0.3867, 0.6221, 0.3689, 0.6274, 0.3284, 0.6221, 0.3689, 0.5963, 0.3543, 0.6013, 0.3197, 0.6274, 0.3284, 0.6013, 0.3197, 0.6067, 0.2835, 0.6322, 0.2875, 0.6277, 0.7628, 0.6325, 0.7309, 0.6546, 0.7365, 0.6518, 0.774, 0.6277, 0.7628, 0.6518, 0.774, 0.6497, 0.8133, 0.6227, 0.7938, 0.6277, 0.7628, 0.6227, 0.7938, 0.5964, 0.7796, 0.6038, 0.7531, 0.6277, 0.7628, 0.6038, 0.7531, 0.6104, 0.7239, 0.6325, 0.7309, 0.2685, 0.2926, 0.2325, 0.329, 0.1976, 0.3016, 0.238, 0.2705, 0.2685, 0.2926, 0.238, 0.2705, 0.2728, 0.2326, 0.3031, 0.2517, 0.2685, 0.2926, 0.3031, 0.2517, 0.3373, 0.2692, 0.306, 0.3126, 0.2685, 0.2926, 0.306, 0.3126, 0.2681, 0.3608, 0.2325, 0.329, 0.1785, 0.2094, 0.2112, 0.1762, 0.2301, 0.1957, 0.2006, 0.2258, 0.1785, 0.2094, 0.2006, 0.2258, 0.1707, 0.2583, 0.146, 0.2461, 0.1785, 0.2094, 0.146, 0.2461, 0.1194, 0.2468, 0.1542, 0.1935, 0.1785, 0.2094, 0.1542, 0.1935, 0.1919, 0.155, 0.2112, 0.1762, 0.07415, 0.25, 0.09738, 0.2156, 0.1194, 0.2468, 0.1002, 0.2625, 0.07415, 0.25, 0.1002, 0.2625, 0.09385, 0.2866, 0.0625, 0.2797, 0.07415, 0.25, 0.0625, 0.2797, 0.0311, 0.2703, 0.04816, 0.2367, 0.07415, 0.25, 0.04816, 0.2367, 0.07364, 0.1978, 0.09738, 0.2156, 0.2869, 0.05627, 0.315, 0.05184, 0.3196, 0.07923, 0.2958, 0.08025, 0.2869, 0.05627, 0.2958, 0.08025, 0.2781, 0.095, 0.255, 0.07062, 0.2869, 0.05627, 0.255, 0.07062, 0.2427, 0.0457, 0.2775, 0.03062, 0.2869, 0.05627, 0.2775, 0.03062, 0.3091, 0.02095, 0.315, 0.05184, 0.1316, 0.1737, 0.1724, 0.1323, 0.1919, 0.155, 0.1542, 0.1935, 0.1316, 0.1737, 0.1542, 0.1935, 0.1194, 0.2468, 0.09738, 0.2156, 0.1316, 0.1737, 0.09738, 0.2156, 0.07364, 0.1978, 0.1092, 0.1528, 0.1316, 0.1737, 0.1092, 0.1528, 0.152, 0.1087, 0.1724, 0.1323, 0.06407, 0.3085, 0.07002, 0.3391, 0.01542, 0.3388, 0.02062, 0.3023, 0.06407, 0.3085, 0.02062, 0.3023, 0.0311, 0.2703, 0.0625, 0.2797, 0.06407, 0.3085, 0.0625, 0.2797, 0.09385, 0.2866, 0.1041, 0.3113, 0.06407, 0.3085, 0.1041, 0.3113, 0.1153, 0.3309, 0.07002, 0.3391, 0.6142, 0.9593, 0.6589, 0.9701, 0.636, 0.9846, 0.6089, 0.9846, 0.7859, 0.07265, 0.8107, 0.07451, 0.8077, 0.1249, 0.7842, 0.1235, 0.7859, 0.07265, 0.7842, 0.1235, 0.7605, 0.1219, 0.7611, 0.07039, 0.7829, 0.1654, 0.7842, 0.1235, 0.8077, 0.1249, 0.8061, 0.1659, 0.7829, 0.1654, 0.8061, 0.1659, 0.8059, 0.2058, 0.7824, 0.206, 0.7829, 0.1654, 0.7824, 0.206, 0.7585, 0.2057, 0.7594, 0.1644, 0.7829, 0.1654, 0.7594, 0.1644, 0.7605, 0.1219, 0.7842, 0.1235, 0.6268, 0.9083, 0.6339, 0.8835, 0.6579, 0.8961, 0.6714, 0.9196, 0.5862, 0.07636, 0.6105, 0.07153, 0.615, 0.1225, 0.5921, 0.1261, 0.8849, 0.07801, 0.8773, 0.128, 0.8541, 0.1266, 0.8602, 0.07678, 0.5839, 0.8979, 0.6068, 0.8835, 0.6339, 0.8835, 0.6268, 0.9083, 0.5967, 0.1648, 0.5921, 0.1261, 0.615, 0.1225, 0.6181, 0.1631, 0.5967, 0.1648, 0.6181, 0.1631, 0.6183, 0.201, 0.5973, 0.2002, 0.8727, 0.1673, 0.872, 0.2031, 0.851, 0.2046, 0.8511, 0.1667, 0.8727, 0.1673, 0.8511, 0.1667, 0.8541, 0.1266, 0.8773, 0.128, 0.6142, 0.9593, 0.5714, 0.9485, 0.5703, 0.9214, 0.6205, 0.9338, 0.7361, 0.06807, 0.7611, 0.07039, 0.7605, 0.1219, 0.7364, 0.1202, 0.7361, 0.06807, 0.7364, 0.1202, 0.712, 0.1188, 0.7109, 0.06612, 0.6142, 0.9593, 0.6205, 0.9338, 0.6724, 0.9467, 0.6589, 0.9701, 0.7356, 0.1634, 0.7364, 0.1202, 0.7605, 0.1219, 0.7594, 0.1644, 0.7356, 0.1634, 0.7594, 0.1644, 0.7585, 0.2057, 0.7346, 0.2049, 0.7356, 0.1634, 0.7346, 0.2049, 0.7107, 0.204, 0.7116, 0.1624, 0.7356, 0.1634, 0.7116, 0.1624, 0.712, 0.1188, 0.7364, 0.1202, 0.6268, 0.9083, 0.6714, 0.9196, 0.6724, 0.9467, 0.6205, 0.9338, 0.8354, 0.07577, 0.8602, 0.07678, 0.8541, 0.1266, 0.831, 0.1258, 0.8354, 0.07577, 0.831, 0.1258, 0.8077, 0.1249, 0.8107, 0.07451, 0.8288, 0.1664, 0.831, 0.1258, 0.8541, 0.1266, 0.8511, 0.1667, 0.8288, 0.1664, 0.8511, 0.1667, 0.851, 0.2046, 0.8289, 0.2055, 0.8288, 0.1664, 0.8289, 0.2055, 0.8059, 0.2058, 0.8061, 0.1659, 0.8288, 0.1664, 0.8061, 0.1659, 0.8077, 0.1249, 0.831, 0.1258, 0.6352, 0.06795, 0.6603, 0.06572, 0.6628, 0.1184, 0.6386, 0.12, 0.6352, 0.06795, 0.6386, 0.12, 0.615, 0.1225, 0.6105, 0.07153, 0.6406, 0.1621, 0.6386, 0.12, 0.6628, 0.1184, 0.6639, 0.1617, 0.6406, 0.1621, 0.6639, 0.1617, 0.6635, 0.2024, 0.6405, 0.2016, 0.6406, 0.1621, 0.6405, 0.2016, 0.6183, 0.201, 0.6181, 0.1631, 0.6406, 0.1621, 0.6181, 0.1631, 0.615, 0.1225, 0.6386, 0.12, 0.6268, 0.9083, 0.6205, 0.9338, 0.5703, 0.9214, 0.5839, 0.8979, 0.6856, 0.06528, 0.7109, 0.06612, 0.712, 0.1188, 0.6874, 0.1182, 0.6856, 0.06528, 0.6874, 0.1182, 0.6628, 0.1184, 0.6603, 0.06572, 0.6877, 0.1618, 0.6874, 0.1182, 0.712, 0.1188, 0.7116, 0.1624, 0.6877, 0.1618, 0.7116, 0.1624, 0.7107, 0.204, 0.6869, 0.2031, 0.6877, 0.1618, 0.6869, 0.2031, 0.6635, 0.2024, 0.6639, 0.1617, 0.6877, 0.1618, 0.6639, 0.1617, 0.6628, 0.1184, 0.6874, 0.1182, 0.7268, 0.4967, 0.7508, 0.4985, 0.7499, 0.5493, 0.7275, 0.5485, 0.7268, 0.4967, 0.7275, 0.5485, 0.7048, 0.5481, 0.7026, 0.4956, 0.7598, 0.9595, 0.7666, 0.9842, 0.7396, 0.9842, 0.7168, 0.9698, 0.7284, 0.5932, 0.7275, 0.5485, 0.7499, 0.5493, 0.7498, 0.5925, 0.7284, 0.5932, 0.7498, 0.5925, 0.7494, 0.6359, 0.7282, 0.6381, 0.7284, 0.5932, 0.7282, 0.6381, 0.7064, 0.6402, 0.7064, 0.5941, 0.7284, 0.5932, 0.7064, 0.5941, 0.7048, 0.5481, 0.7275, 0.5485, 0.7472, 0.9085, 0.7915, 0.8979, 0.805, 0.9213, 0.7535, 0.934, 0.8217, 0.5059, 0.8452, 0.5089, 0.8351, 0.5571, 0.8142, 0.5544, 0.8217, 0.5059, 0.8142, 0.5544, 0.7932, 0.5523, 0.7982, 0.5032, 0.7472, 0.9085, 0.7535, 0.934, 0.7033, 0.9464, 0.7043, 0.9195, 0.8095, 0.5941, 0.8142, 0.5544, 0.8351, 0.5571, 0.8281, 0.5961, 0.8095, 0.5941, 0.8281, 0.5961, 0.8271, 0.6336, 0.8088, 0.6332, 0.8095, 0.5941, 0.8088, 0.6332, 0.7897, 0.6334, 0.7903, 0.5928, 0.8095, 0.5941, 0.7903, 0.5928, 0.7932, 0.5523, 0.8142, 0.5544, 0.7746, 0.5008, 0.7982, 0.5032, 0.7932, 0.5523, 0.7717, 0.5507, 0.7746, 0.5008, 0.7717, 0.5507, 0.7499, 0.5493, 0.7508, 0.4985, 0.7598, 0.9595, 0.804, 0.9482, 0.7905, 0.9716, 0.7666, 0.9842, 0.7704, 0.5924, 0.7717, 0.5507, 0.7932, 0.5523, 0.7903, 0.5928, 0.7704, 0.5924, 0.7903, 0.5928, 0.7897, 0.6334, 0.7699, 0.6343, 0.7704, 0.5924, 0.7699, 0.6343, 0.7494, 0.6359, 0.7498, 0.5925, 0.7704, 0.5924, 0.7498, 0.5925, 0.7499, 0.5493, 0.7717, 0.5507, 0.5825, 0.511, 0.6058, 0.5051, 0.6139, 0.5557, 0.5927, 0.5602, 0.8686, 0.5127, 0.856, 0.5609, 0.8351, 0.5571, 0.8452, 0.5089, 0.7472, 0.9085, 0.7417, 0.8835, 0.7687, 0.8835, 0.7915, 0.8979, 0.5998, 0.5994, 0.5927, 0.5602, 0.6139, 0.5557, 0.6193, 0.5978, 0.5998, 0.5994, 0.6193, 0.5978, 0.6211, 0.6383, 0.6031, 0.6356, 0.846, 0.5988, 0.8445, 0.6341, 0.8271, 0.6336, 0.8281, 0.5961, 0.846, 0.5988, 0.8281, 0.5961, 0.8351, 0.5571, 0.856, 0.5609, 0.7472, 0.9085, 0.7043, 0.9195, 0.7178, 0.8961, 0.7417, 0.8835, 0.6296, 0.5005, 0.6538, 0.4972, 0.6587, 0.5499, 0.636, 0.5523, 0.6296, 0.5005, 0.636, 0.5523, 0.6139, 0.5557, 0.6058, 0.5051, 0.6401, 0.5968, 0.636, 0.5523, 0.6587, 0.5499, 0.6619, 0.5961, 0.6401, 0.5968, 0.6619, 0.5961, 0.6623, 0.6411, 0.641, 0.6403, 0.6401, 0.5968, 0.641, 0.6403, 0.6211, 0.6383, 0.6193, 0.5978, 0.6401, 0.5968, 0.6193, 0.5978, 0.6139, 0.5557, 0.636, 0.5523, 0.7598, 0.9595, 0.7168, 0.9698, 0.7033, 0.9464, 0.7535, 0.934, 0.6782, 0.4958, 0.7026, 0.4956, 0.7048, 0.5481, 0.6817, 0.5486, 0.6782, 0.4958, 0.6817, 0.5486, 0.6587, 0.5499, 0.6538, 0.4972, 0.6841, 0.5952, 0.6817, 0.5486, 0.7048, 0.5481, 0.7064, 0.5941, 0.6841, 0.5952, 0.7064, 0.5941, 0.7064, 0.6402, 0.6842, 0.6413, 0.6841, 0.5952, 0.6842, 0.6413, 0.6623, 0.6411, 0.6619, 0.5961, 0.6841, 0.5952, 0.6619, 0.5961, 0.6587, 0.5499, 0.6817, 0.5486, 0.3437, 0.05769, 0.3735, 0.06762, 0.3557, 0.104, 0.3404, 0.09157, 0.3437, 0.05769, 0.3404, 0.09157, 0.3196, 0.07923, 0.315, 0.05184, 0.3437, 0.05769, 0.315, 0.05184, 0.3091, 0.02095, 0.3454, 0.01542, 0.3437, 0.05769, 0.3454, 0.01542, 0.3876, 0.01639, 0.3735, 0.06762, 0.28, 0.186, 0.3089, 0.1614, 0.327, 0.1701, 0.3047, 0.2002, 0.28, 0.186, 0.3047, 0.2002, 0.2728, 0.2326, 0.2497, 0.2143, 0.28, 0.186, 0.2497, 0.2143, 0.2301, 0.1957, 0.2587, 0.1692, 0.28, 0.186, 0.2587, 0.1692, 0.2875, 0.1451, 0.3089, 0.1614, 0.215, 0.0968, 0.255, 0.07062, 0.2781, 0.095, 0.2298, 0.1214, 0.215, 0.0968, 0.2298, 0.1214, 0.1919, 0.155, 0.1724, 0.1323, 0.215, 0.0968, 0.1724, 0.1323, 0.152, 0.1087, 0.1985, 0.07213, 0.215, 0.0968, 0.1985, 0.07213, 0.2427, 0.0457, 0.255, 0.07062, 0.2432, 0.1467, 0.2761, 0.1203, 0.2875, 0.1451, 0.2587, 0.1692, 0.2432, 0.1467, 0.2587, 0.1692, 0.2301, 0.1957, 0.2112, 0.1762, 0.2432, 0.1467, 0.2112, 0.1762, 0.1919, 0.155, 0.2298, 0.1214, 0.2432, 0.1467, 0.2298, 0.1214, 0.2781, 0.095, 0.2761, 0.1203, 0.4359, 0.1559, 0.4266, 0.1728, 0.4004, 0.1645, 0.4093, 0.1469, 0.4359, 0.1559, 0.4093, 0.1469, 0.4224, 0.1254, 0.4498, 0.1383, 0.4359, 0.1559, 0.4498, 0.1383, 0.4686, 0.1462, 0.4642, 0.1606, 0.4359, 0.1559, 0.4642, 0.1606, 0.4573, 0.1786, 0.4266, 0.1728, 0.229, 0.4146, 0.1943, 0.4272, 0.1872, 0.3946, 0.2201, 0.3814, 0.229, 0.4146, 0.2201, 0.3814, 0.2681, 0.3608, 0.2684, 0.4066, 0.229, 0.4146, 0.2684, 0.4066, 0.2699, 0.4466, 0.2329, 0.4516, 0.229, 0.4146, 0.2329, 0.4516, 0.1999, 0.4627, 0.1943, 0.4272, 0.4747, 0.1172, 0.4498, 0.1383, 0.4224, 0.1254, 0.4459, 0.09672, 0.4747, 0.1172, 0.4459, 0.09672, 0.479, 0.05909, 0.5099, 0.09167, 0.4747, 0.1172, 0.5099, 0.09167, 0.5274, 0.1218, 0.4926, 0.1375, 0.4747, 0.1172, 0.4926, 0.1375, 0.4686, 0.1462, 0.4498, 0.1383, 0.3908, 0.2467, 0.3708, 0.2832, 0.3373, 0.2692, 0.3615, 0.2328, 0.3908, 0.2467, 0.3615, 0.2328, 0.3792, 0.2041, 0.4061, 0.2169, 0.3908, 0.2467, 0.4061, 0.2169, 0.4386, 0.2291, 0.4245, 0.2607, 0.3908, 0.2467, 0.4245, 0.2607, 0.4074, 0.2974, 0.3708, 0.2832, 0.09091, 0.464, 0.04435, 0.4791, 0.02892, 0.4358, 0.08284, 0.4232, 0.09091, 0.464, 0.08284, 0.4232, 0.1289, 0.413, 0.1333, 0.4507, 0.09091, 0.464, 0.1333, 0.4507, 0.1369, 0.489, 0.1003, 0.5047, 0.09091, 0.464, 0.1003, 0.5047, 0.06181, 0.5208, 0.04435, 0.4791, 0.2185, 0.2476, 0.2497, 0.2143, 0.2728, 0.2326, 0.238, 0.2705, 0.2185, 0.2476, 0.238, 0.2705, 0.1976, 0.3016, 0.1866, 0.2824, 0.2185, 0.2476, 0.1866, 0.2824, 0.1707, 0.2583, 0.2006, 0.2258, 0.2185, 0.2476, 0.2006, 0.2258, 0.2301, 0.1957, 0.2497, 0.2143, 0.4173, 0.1926, 0.4061, 0.2169, 0.3792, 0.2041, 0.3912, 0.1821, 0.4173, 0.1926, 0.3912, 0.1821, 0.4004, 0.1645, 0.4266, 0.1728, 0.4173, 0.1926, 0.4266, 0.1728, 0.4573, 0.1786, 0.4492, 0.2016, 0.4173, 0.1926, 0.4492, 0.2016, 0.4386, 0.2291, 0.4061, 0.2169, 0.1655, 0.4384, 0.1333, 0.4507, 0.1289, 0.413, 0.1606, 0.4037, 0.1655, 0.4384, 0.1606, 0.4037, 0.1872, 0.3946, 0.1943, 0.4272, 0.1655, 0.4384, 0.1943, 0.4272, 0.1999, 0.4627, 0.1693, 0.4749, 0.1655, 0.4384, 0.1693, 0.4749, 0.1369, 0.489, 0.1333, 0.4507, 0.3142, 0.4124, 0.3148, 0.4537, 0.2699, 0.4466, 0.2684, 0.4066, 0.3142, 0.4124, 0.2684, 0.4066, 0.2681, 0.3608, 0.3233, 0.3721, 0.3142, 0.4124, 0.3233, 0.3721, 0.372, 0.3857, 0.3648, 0.4261, 0.3142, 0.4124, 0.3648, 0.4261, 0.3646, 0.466, 0.3148, 0.4537, 0.1522, 0.3684, 0.1212, 0.3733, 0.1153, 0.3309, 0.1417, 0.3363, 0.1522, 0.3684, 0.1417, 0.3363, 0.1606, 0.3332, 0.1758, 0.3622, 0.1522, 0.3684, 0.1758, 0.3622, 0.1872, 0.3946, 0.1606, 0.4037, 0.1522, 0.3684, 0.1606, 0.4037, 0.1289, 0.413, 0.1212, 0.3733, 0.3679, 0.171, 0.354, 0.1904, 0.327, 0.1701, 0.3442, 0.1561, 0.3679, 0.171, 0.3442, 0.1561, 0.3524, 0.1422, 0.3764, 0.1552, 0.3679, 0.171, 0.3764, 0.1552, 0.4004, 0.1645, 0.3912, 0.1821, 0.3679, 0.171, 0.3912, 0.1821, 0.3792, 0.2041, 0.354, 0.1904, 0.07553, 0.3789, 0.0172, 0.3863, 0.01542, 0.3388, 0.07002, 0.3391, 0.07553, 0.3789, 0.07002, 0.3391, 0.1153, 0.3309, 0.1212, 0.3733, 0.07553, 0.3789, 0.1212, 0.3733, 0.1289, 0.413, 0.08284, 0.4232, 0.07553, 0.3789, 0.08284, 0.4232, 0.02892, 0.4358, 0.0172, 0.3863, 0.3321, 0.2171, 0.3031, 0.2517, 0.2728, 0.2326, 0.3047, 0.2002, 0.3321, 0.2171, 0.3047, 0.2002, 0.327, 0.1701, 0.354, 0.1904, 0.3321, 0.2171, 0.354, 0.1904, 0.3792, 0.2041, 0.3615, 0.2328, 0.3321, 0.2171, 0.3615, 0.2328, 0.3373, 0.2692, 0.3031, 0.2517, 0.4098, 0.07935, 0.3914, 0.1131, 0.3557, 0.104, 0.3735, 0.06762, 0.4098, 0.07935, 0.3735, 0.06762, 0.3876, 0.01639, 0.4358, 0.03174, 0.4098, 0.07935, 0.4358, 0.03174, 0.479, 0.05909, 0.4459, 0.09672, 0.4098, 0.07935, 0.4459, 0.09672, 0.4224, 0.1254, 0.3914, 0.1131, 0.2014, 0.3508, 0.1758, 0.3622, 0.1606, 0.3332, 0.1778, 0.3218, 0.2014, 0.3508, 0.1778, 0.3218, 0.1976, 0.3016, 0.2325, 0.329, 0.2014, 0.3508, 0.2325, 0.329, 0.2681, 0.3608, 0.2201, 0.3814, 0.2014, 0.3508, 0.2201, 0.3814, 0.1872, 0.3946, 0.1758, 0.3622, 0.3827, 0.1372, 0.3764, 0.1552, 0.3524, 0.1422, 0.3573, 0.1263, 0.3827, 0.1372, 0.3573, 0.1263, 0.3557, 0.104, 0.3914, 0.1131, 0.3827, 0.1372, 0.3914, 0.1131, 0.4224, 0.1254, 0.4093, 0.1469, 0.3827, 0.1372, 0.4093, 0.1469, 0.4004, 0.1645, 0.3764, 0.1552, 0.4964, 0.156, 0.4942, 0.1783, 0.4573, 0.1786, 0.4642, 0.1606, 0.4964, 0.156, 0.4642, 0.1606, 0.4686, 0.1462, 0.4926, 0.1375, 0.4964, 0.156, 0.4926, 0.1375, 0.5274, 0.1218, 0.5354, 0.1454, 0.4964, 0.156, 0.5354, 0.1454, 0.5395, 0.1738, 0.4942, 0.1783, 0.4159, 0.4385, 0.4133, 0.4742, 0.3646, 0.466, 0.3648, 0.4261, 0.4159, 0.4385, 0.3648, 0.4261, 0.372, 0.3857, 0.4232, 0.4015, 0.4159, 0.4385, 0.4232, 0.4015, 0.4755, 0.4179, 0.4653, 0.4502, 0.4159, 0.4385, 0.4653, 0.4502, 0.4591, 0.4802, 0.4133, 0.4742, 0.4372, 0.3586, 0.491, 0.3786, 0.4755, 0.4179, 0.4232, 0.4015, 0.4372, 0.3586, 0.4232, 0.4015, 0.372, 0.3857, 0.3883, 0.3407, 0.4372, 0.3586, 0.3883, 0.3407, 0.4074, 0.2974, 0.4535, 0.3153, 0.4372, 0.3586, 0.4535, 0.3153, 0.5087, 0.3356, 0.491, 0.3786, 0.4894, 0.2068, 0.4492, 0.2016, 0.4573, 0.1786, 0.4942, 0.1783, 0.4894, 0.2068, 0.4942, 0.1783, 0.5395, 0.1738, 0.5395, 0.2097, 0.4894, 0.2068, 0.5395, 0.2097, 0.534, 0.2505, 0.4809, 0.2401, 0.4894, 0.2068, 0.4809, 0.2401, 0.4386, 0.2291, 0.4492, 0.2016, 0.4686, 0.2762, 0.4245, 0.2607, 0.4386, 0.2291, 0.4809, 0.2401, 0.4686, 0.2762, 0.4809, 0.2401, 0.534, 0.2505, 0.5235, 0.2927, 0.4686, 0.2762, 0.5235, 0.2927, 0.5087, 0.3356, 0.4535, 0.3153, 0.4686, 0.2762, 0.4535, 0.3153, 0.4074, 0.2974, 0.4245, 0.2607, 0.3458, 0.3272, 0.3233, 0.3721, 0.2681, 0.3608, 0.306, 0.3126, 0.3458, 0.3272, 0.306, 0.3126, 0.3373, 0.2692, 0.3708, 0.2832, 0.3458, 0.3272, 0.3708, 0.2832, 0.4074, 0.2974, 0.3883, 0.3407, 0.3458, 0.3272, 0.3883, 0.3407, 0.372, 0.3857, 0.3233, 0.3721, 0.436, 0.7258, 0.4027, 0.7267, 0.3912, 0.6765, 0.4283, 0.6769, 0.436, 0.7258, 0.4283, 0.6769, 0.4672, 0.6745, 0.4718, 0.7231, 0.436, 0.7258, 0.4718, 0.7231, 0.4762, 0.7703, 0.4439, 0.7732, 0.436, 0.7258, 0.4439, 0.7732, 0.4147, 0.7751, 0.4027, 0.7267, 0.3164, 0.7266, 0.2913, 0.7321, 0.2708, 0.6757, 0.297, 0.6713, 0.3164, 0.7266, 0.297, 0.6713, 0.325, 0.6707, 0.3427, 0.7245, 0.3164, 0.7266, 0.3427, 0.7245, 0.3618, 0.7765, 0.3382, 0.7807, 0.3164, 0.7266, 0.3382, 0.7807, 0.3151, 0.7884, 0.2913, 0.7321, 0.3719, 0.7252, 0.3427, 0.7245, 0.325, 0.6707, 0.3569, 0.6734, 0.3719, 0.7252, 0.3569, 0.6734, 0.3912, 0.6765, 0.4027, 0.7267, 0.3719, 0.7252, 0.4027, 0.7267, 0.4147, 0.7751, 0.3879, 0.7752, 0.3719, 0.7252, 0.3879, 0.7752, 0.3618, 0.7765, 0.3427, 0.7245, 0.2069, 0.7668, 0.1777, 0.7796, 0.1525, 0.726, 0.1842, 0.7112, 0.2069, 0.7668, 0.1842, 0.7112, 0.2148, 0.6971, 0.2359, 0.754, 0.2069, 0.7668, 0.2359, 0.754, 0.2591, 0.8145, 0.2294, 0.8259, 0.2069, 0.7668, 0.2294, 0.8259, 0.2006, 0.8352, 0.1777, 0.7796, 0.2645, 0.7417, 0.2359, 0.754, 0.2148, 0.6971, 0.2436, 0.6848, 0.2645, 0.7417, 0.2436, 0.6848, 0.2708, 0.6757, 0.2913, 0.7321, 0.2645, 0.7417, 0.2913, 0.7321, 0.3151, 0.7884, 0.2885, 0.8011, 0.2645, 0.7417, 0.2885, 0.8011, 0.2591, 0.8145, 0.2359, 0.754, 0.1871, 0.5203, 0.1551, 0.5344, 0.1369, 0.489, 0.1693, 0.4749, 0.1871, 0.5203, 0.1693, 0.4749, 0.1999, 0.4627, 0.2167, 0.5092, 0.1871, 0.5203, 0.2167, 0.5092, 0.2343, 0.5603, 0.2061, 0.5702, 0.1871, 0.5203, 0.2061, 0.5702, 0.1751, 0.584, 0.1551, 0.5344, 0.2246, 0.6265, 0.1948, 0.6396, 0.1751, 0.584, 0.2061, 0.5702, 0.2246, 0.6265, 0.2061, 0.5702, 0.2343, 0.5603, 0.2522, 0.6172, 0.2246, 0.6265, 0.2522, 0.6172, 0.2708, 0.6757, 0.2436, 0.6848, 0.2246, 0.6265, 0.2436, 0.6848, 0.2148, 0.6971, 0.1948, 0.6396, 0.1194, 0.5508, 0.08175, 0.5677, 0.06181, 0.5208, 0.1003, 0.5047, 0.1194, 0.5508, 0.1003, 0.5047, 0.1369, 0.489, 0.1551, 0.5344, 0.1194, 0.5508, 0.1551, 0.5344, 0.1751, 0.584, 0.1403, 0.6004, 0.1194, 0.5508, 0.1403, 0.6004, 0.1033, 0.6174, 0.08175, 0.5677, 0.1619, 0.6549, 0.1272, 0.6711, 0.1033, 0.6174, 0.1403, 0.6004, 0.1619, 0.6549, 0.1403, 0.6004, 0.1751, 0.584, 0.1948, 0.6396, 0.1619, 0.6549, 0.1948, 0.6396, 0.2148, 0.6971, 0.1842, 0.7112, 0.1619, 0.6549, 0.1842, 0.7112, 0.1525, 0.726, 0.1272, 0.6711, 0.323, 0.5064, 0.2816, 0.4993, 0.2699, 0.4466, 0.3148, 0.4537, 0.323, 0.5064, 0.3148, 0.4537, 0.3646, 0.466, 0.3678, 0.5166, 0.323, 0.5064, 0.3678, 0.5166, 0.373, 0.5685, 0.332, 0.5612, 0.323, 0.5064, 0.332, 0.5612, 0.2942, 0.5552, 0.2816, 0.4993, 0.3434, 0.6177, 0.3088, 0.6133, 0.2942, 0.5552, 0.332, 0.5612, 0.3434, 0.6177, 0.332, 0.5612, 0.373, 0.5685, 0.3811, 0.6228, 0.3434, 0.6177, 0.3811, 0.6228, 0.3912, 0.6765, 0.3569, 0.6734, 0.3434, 0.6177, 0.3569, 0.6734, 0.325, 0.6707, 0.3088, 0.6133, 0.2472, 0.5015, 0.2167, 0.5092, 0.1999, 0.4627, 0.2329, 0.4516, 0.2472, 0.5015, 0.2329, 0.4516, 0.2699, 0.4466, 0.2816, 0.4993, 0.2472, 0.5015, 0.2816, 0.4993, 0.2942, 0.5552, 0.2626, 0.5552, 0.2472, 0.5015, 0.2626, 0.5552, 0.2343, 0.5603, 0.2167, 0.5092, 0.2793, 0.613, 0.2522, 0.6172, 0.2343, 0.5603, 0.2626, 0.5552, 0.2793, 0.613, 0.2626, 0.5552, 0.2942, 0.5552, 0.3088, 0.6133, 0.2793, 0.613, 0.3088, 0.6133, 0.325, 0.6707, 0.297, 0.6713, 0.2793, 0.613, 0.297, 0.6713, 0.2708, 0.6757, 0.2522, 0.6172, 0.4127, 0.5218, 0.3678, 0.5166, 0.3646, 0.466, 0.4133, 0.4742, 0.4127, 0.5218, 0.4133, 0.4742, 0.4591, 0.4802, 0.4574, 0.5234, 0.4127, 0.5218, 0.4574, 0.5234, 0.459, 0.5713, 0.4155, 0.5718, 0.4127, 0.5218, 0.4155, 0.5718, 0.373, 0.5685, 0.3678, 0.5166, 0.4211, 0.6245, 0.3811, 0.6228, 0.373, 0.5685, 0.4155, 0.5718, 0.4211, 0.6245, 0.4155, 0.5718, 0.459, 0.5713, 0.4627, 0.6228, 0.4211, 0.6245, 0.4627, 0.6228, 0.4672, 0.6745, 0.4283, 0.6769, 0.4211, 0.6245, 0.4283, 0.6769, 0.3912, 0.6765, 0.3811, 0.6228, 0.2915, 0.9261, 0.2967, 0.9071, 0.3329, 0.8977, 0.3201, 0.9254, 0.2915, 0.9261, 0.3201, 0.9254, 0.3149, 0.9518, 0.2841, 0.9491, 0.2915, 0.9261, 0.2841, 0.9491, 0.2565, 0.9421, 0.2662, 0.9239, 0.2915, 0.9261, 0.2662, 0.9239, 0.2765, 0.9122, 0.2967, 0.9071, 0.3394, 0.9278, 0.3498, 0.9069, 0.361, 0.9132, 0.3577, 0.9288, 0.3394, 0.9278, 0.3577, 0.9288, 0.3595, 0.9517, 0.337, 0.9528, 0.3394, 0.9278, 0.337, 0.9528, 0.3149, 0.9518, 0.3201, 0.9254, 0.3394, 0.9278, 0.3201, 0.9254, 0.3329, 0.8977, 0.3498, 0.9069, 0.3849, 0.9214, 0.3577, 0.9288, 0.361, 0.9132, 0.3782, 0.9039, 0.3849, 0.9214, 0.3782, 0.9039, 0.4019, 0.8915, 0.4121, 0.9083, 0.3849, 0.9214, 0.4121, 0.9083, 0.4255, 0.9282, 0.3929, 0.944, 0.3849, 0.9214, 0.3929, 0.944, 0.3595, 0.9517, 0.3577, 0.9288, 0.2424, 0.8967, 0.2602, 0.8824, 0.2647, 0.8959, 0.2492, 0.9101, 0.2424, 0.8967, 0.2492, 0.9101, 0.2332, 0.9263, 0.2221, 0.9109, 0.2424, 0.8967, 0.2221, 0.9109, 0.2123, 0.8893, 0.2362, 0.878, 0.2424, 0.8967, 0.2362, 0.878, 0.2568, 0.8644, 0.2602, 0.8824, 0.4503, 0.8192, 0.4257, 0.8202, 0.4233, 0.809, 0.449, 0.8076, 0.4503, 0.8192, 0.449, 0.8076, 0.4794, 0.8065, 0.4798, 0.8192, 0.4503, 0.8192, 0.4798, 0.8192, 0.4795, 0.8307, 0.4509, 0.8294, 0.4503, 0.8192, 0.4509, 0.8294, 0.4274, 0.8298, 0.4257, 0.8202, 0.4298, 0.8958, 0.4121, 0.9083, 0.4019, 0.8915, 0.4184, 0.8821, 0.4298, 0.8958, 0.4184, 0.8821, 0.4291, 0.877, 0.4406, 0.8842, 0.4298, 0.8958, 0.4406, 0.8842, 0.4592, 0.8965, 0.4465, 0.9118, 0.4298, 0.8958, 0.4465, 0.9118, 0.4255, 0.9282, 0.4121, 0.9083, 0.4133, 0.8683, 0.3951, 0.8767, 0.3899, 0.8625, 0.4108, 0.8548, 0.4133, 0.8683, 0.4108, 0.8548, 0.4292, 0.852, 0.4289, 0.8655, 0.4133, 0.8683, 0.4289, 0.8655, 0.4291, 0.877, 0.4184, 0.8821, 0.4133, 0.8683, 0.4184, 0.8821, 0.4019, 0.8915, 0.3951, 0.8767, 0.4467, 0.8697, 0.4289, 0.8655, 0.4292, 0.852, 0.4498, 0.854, 0.4467, 0.8697, 0.4498, 0.854, 0.4753, 0.8597, 0.4689, 0.8789, 0.4467, 0.8697, 0.4689, 0.8789, 0.4592, 0.8965, 0.4406, 0.8842, 0.4467, 0.8697, 0.4406, 0.8842, 0.4291, 0.877, 0.4289, 0.8655, 0.2842, 0.8652, 0.3159, 0.8478, 0.3206, 0.8638, 0.2887, 0.8805, 0.2842, 0.8652, 0.2887, 0.8805, 0.2647, 0.8959, 0.2602, 0.8824, 0.2842, 0.8652, 0.2602, 0.8824, 0.2568, 0.8644, 0.2814, 0.8468, 0.2842, 0.8652, 0.2814, 0.8468, 0.3128, 0.8301, 0.3159, 0.8478, 0.2323, 0.8546, 0.2567, 0.8419, 0.2568, 0.8644, 0.2362, 0.878, 0.2323, 0.8546, 0.2362, 0.878, 0.2123, 0.8893, 0.2056, 0.8635, 0.2323, 0.8546, 0.2056, 0.8635, 0.2006, 0.8352, 0.2294, 0.8259, 0.2323, 0.8546, 0.2294, 0.8259, 0.2591, 0.8145, 0.2567, 0.8419, 0.2831, 0.8252, 0.3127, 0.81, 0.3128, 0.8301, 0.2814, 0.8468, 0.2831, 0.8252, 0.2814, 0.8468, 0.2568, 0.8644, 0.2567, 0.8419, 0.2831, 0.8252, 0.2567, 0.8419, 0.2591, 0.8145, 0.2885, 0.8011, 0.2831, 0.8252, 0.2885, 0.8011, 0.3151, 0.7884, 0.3127, 0.81, 0.3496, 0.8349, 0.3159, 0.8478, 0.3128, 0.8301, 0.346, 0.8193, 0.3496, 0.8349, 0.346, 0.8193, 0.3763, 0.8134, 0.3801, 0.8271, 0.3496, 0.8349, 0.3801, 0.8271, 0.3829, 0.8387, 0.3535, 0.849, 0.3496, 0.8349, 0.3535, 0.849, 0.3206, 0.8638, 0.3159, 0.8478, 0.3953, 0.7943, 0.3879, 0.7752, 0.4147, 0.7751, 0.4195, 0.7935, 0.3953, 0.7943, 0.4195, 0.7935, 0.4233, 0.809, 0.401, 0.8105, 0.3953, 0.7943, 0.401, 0.8105, 0.3763, 0.8134, 0.3698, 0.7961, 0.3953, 0.7943, 0.3698, 0.7961, 0.3618, 0.7765, 0.3879, 0.7752, 0.4469, 0.7917, 0.4195, 0.7935, 0.4147, 0.7751, 0.4439, 0.7732, 0.4469, 0.7917, 0.4439, 0.7732, 0.4762, 0.7703, 0.4782, 0.7894, 0.4469, 0.7917, 0.4782, 0.7894, 0.4794, 0.8065, 0.449, 0.8076, 0.4469, 0.7917, 0.449, 0.8076, 0.4233, 0.809, 0.4195, 0.7935, 0.3421, 0.8009, 0.3127, 0.81, 0.3151, 0.7884, 0.3382, 0.7807, 0.3421, 0.8009, 0.3382, 0.7807, 0.3618, 0.7765, 0.3698, 0.7961, 0.3421, 0.8009, 0.3698, 0.7961, 0.3763, 0.8134, 0.346, 0.8193, 0.3421, 0.8009, 0.346, 0.8193, 0.3128, 0.8301, 0.3127, 0.81, 0.4043, 0.8225, 0.401, 0.8105, 0.4233, 0.809, 0.4257, 0.8202, 0.4043, 0.8225, 0.4257, 0.8202, 0.4274, 0.8298, 0.4066, 0.8327, 0.4043, 0.8225, 0.4066, 0.8327, 0.3829, 0.8387, 0.3801, 0.8271, 0.4043, 0.8225, 0.3801, 0.8271, 0.3763, 0.8134, 0.401, 0.8105, 0.3583, 0.8628, 0.3861, 0.8502, 0.3899, 0.8625, 0.3641, 0.8765, 0.3583, 0.8628, 0.3641, 0.8765, 0.3329, 0.8977, 0.3266, 0.8789, 0.3583, 0.8628, 0.3266, 0.8789, 0.3206, 0.8638, 0.3535, 0.849, 0.3583, 0.8628, 0.3535, 0.849, 0.3829, 0.8387, 0.3861, 0.8502, 0.4509, 0.8408, 0.4783, 0.8439, 0.4753, 0.8597, 0.4498, 0.854, 0.4509, 0.8408, 0.4498, 0.854, 0.4292, 0.852, 0.4287, 0.8403, 0.4509, 0.8408, 0.4287, 0.8403, 0.4274, 0.8298, 0.4509, 0.8294, 0.4509, 0.8408, 0.4509, 0.8294, 0.4795, 0.8307, 0.4783, 0.8439, 0.4087, 0.8432, 0.3861, 0.8502, 0.3829, 0.8387, 0.4066, 0.8327, 0.4087, 0.8432, 0.4066, 0.8327, 0.4274, 0.8298, 0.4287, 0.8403, 0.4087, 0.8432, 0.4287, 0.8403, 0.4292, 0.852, 0.4108, 0.8548, 0.4087, 0.8432, 0.4108, 0.8548, 0.3899, 0.8625, 0.3861, 0.8502, 0.2548, 0.9183, 0.2426, 0.9346, 0.2332, 0.9263, 0.2492, 0.9101, 0.2548, 0.9183, 0.2492, 0.9101, 0.2647, 0.8959, 0.2692, 0.9053, 0.2548, 0.9183, 0.2692, 0.9053, 0.2765, 0.9122, 0.2662, 0.9239, 0.2548, 0.9183, 0.2662, 0.9239, 0.2565, 0.9421, 0.2426, 0.9346, 0.2942, 0.8933, 0.3266, 0.8789, 0.3329, 0.8977, 0.2967, 0.9071, 0.2942, 0.8933, 0.2967, 0.9071, 0.2765, 0.9122, 0.2692, 0.9053, 0.2942, 0.8933, 0.2692, 0.9053, 0.2647, 0.8959, 0.2887, 0.8805, 0.2942, 0.8933, 0.2887, 0.8805, 0.3206, 0.8638, 0.3266, 0.8789, 0.3713, 0.8901, 0.3498, 0.9069, 0.3329, 0.8977, 0.3641, 0.8765, 0.3713, 0.8901, 0.3641, 0.8765, 0.3899, 0.8625, 0.3951, 0.8767, 0.3713, 0.8901, 0.3951, 0.8767, 0.4019, 0.8915, 0.3782, 0.9039, 0.3713, 0.8901, 0.3782, 0.9039, 0.361, 0.9132, 0.3498, 0.9069, 0.6856, 0.06528, 0.6603, 0.06572, 0.6575, 0.01592, 0.6837, 0.01542, 0.6856, 0.06528, 0.6837, 0.01542, 0.7098, 0.01639, 0.7109, 0.06612, 0.6352, 0.06795, 0.6105, 0.07153, 0.6057, 0.02245, 0.6315, 0.01844, 0.6352, 0.06795, 0.6315, 0.01844, 0.6575, 0.01592, 0.6603, 0.06572, 0.8354, 0.07577, 0.8107, 0.07451, 0.8139, 0.02571, 0.8401, 0.02711, 0.8354, 0.07577, 0.8401, 0.02711, 0.8663, 0.02819, 0.8602, 0.07678, 0.7361, 0.06807, 0.7109, 0.06612, 0.7098, 0.01639, 0.7358, 0.01857, 0.7361, 0.06807, 0.7358, 0.01857, 0.7618, 0.02117, 0.7611, 0.07039, 0.8849, 0.07801, 0.8602, 0.07678, 0.8663, 0.02819, 0.8924, 0.02938, 0.5862, 0.07636, 0.5802, 0.02777, 0.6057, 0.02245, 0.6105, 0.07153, 0.7859, 0.07265, 0.7611, 0.07039, 0.7618, 0.02117, 0.7878, 0.02368, 0.7859, 0.07265, 0.7878, 0.02368, 0.8139, 0.02571, 0.8107, 0.07451, 0.6782, 0.4958, 0.6538, 0.4972, 0.6489, 0.4479, 0.6749, 0.4464, 0.6782, 0.4958, 0.6749, 0.4464, 0.7008, 0.4464, 0.7026, 0.4956, 0.6296, 0.5005, 0.6058, 0.5051, 0.5977, 0.4565, 0.6232, 0.4514, 0.6296, 0.5005, 0.6232, 0.4514, 0.6489, 0.4479, 0.6538, 0.4972, 0.8686, 0.5127, 0.8452, 0.5089, 0.8548, 0.4617, 0.8803, 0.4656, 0.5825, 0.511, 0.5726, 0.4631, 0.5977, 0.4565, 0.6058, 0.5051, 0.7746, 0.5008, 0.7508, 0.4985, 0.7523, 0.4499, 0.7779, 0.4526, 0.7746, 0.5008, 0.7779, 0.4526, 0.8036, 0.4554, 0.7982, 0.5032, 0.8217, 0.5059, 0.7982, 0.5032, 0.8036, 0.4554, 0.8293, 0.4584, 0.8217, 0.5059, 0.8293, 0.4584, 0.8548, 0.4617, 0.8452, 0.5089, 0.7268, 0.4967, 0.7026, 0.4956, 0.7008, 0.4464, 0.7266, 0.4478, 0.7268, 0.4967, 0.7266, 0.4478, 0.7523, 0.4499, 0.7508, 0.4985, 0.7598, 0.9595, 0.7535, 0.934, 0.805, 0.9213, 0.804, 0.9482, 0.5849, 0.9719, 0.5714, 0.9485, 0.6142, 0.9593, 0.6089, 0.9846])
me_cube.materials.append(mat_material)
me_cube.use_remesh_preserve_volume = False
me_cube.use_remesh_preserve_attributes = False
me_cube.use_mirror_vertex_groups = False
me_cube.update()

# ---- objects
ob_taustavalo = bpy.data.objects.new('Taustavalo', light_lamp_001)
ob_elukka = bpy.data.objects.new('Elukka', me_cube)
ob_valo = bpy.data.objects.new('Valo', light_lamp)
ob_camera = bpy.data.objects.new('Camera', cam_camera)

# ---- transforms, parenting, visibility, modifiers, constraints
ob_taustavalo.location = (-5.741, -1.273, 2.907)
ob_taustavalo.rotation_euler = (0.6503, 0.05522, 1.866)
ob_taustavalo.lock_rotations_4d = False
ob_taustavalo.empty_display_type = 'ARROWS'
ob_taustavalo.color = (0.0, 0.0, 0.0, 0.0)
ob_taustavalo.lineart.crease_threshold = 0.0
ob_elukka.location = (0.0, 0.0, 0.0)
ob_elukka.lock_rotations_4d = False
ob_elukka.empty_display_type = 'ARROWS'
ob_elukka.lineart.crease_threshold = 0.0
_m = ob_elukka.modifiers.new('Mirror', 'MIRROR')
ob_valo.location = (5.42, -3.759, 8.746)
ob_valo.rotation_euler = (0.6503, 0.05522, 1.866)
ob_valo.lock_rotations_4d = False
ob_valo.empty_display_type = 'ARROWS'
ob_valo.color = (0.0, 0.0, 0.0, 0.0)
ob_valo.lineart.crease_threshold = 0.0
ob_camera.location = (10.33, -10.83, 4.717)
ob_camera.rotation_euler = (1.473, 0.00427, 0.7846)
ob_camera.scale = (1.0, 1.0, 1.0)
ob_camera.lock_rotations_4d = False
ob_camera.empty_display_type = 'ARROWS'
ob_camera.color = (0.0, 0.0, 0.0, 0.0)
ob_camera.display_type = 'WIRE'
ob_camera.lineart.crease_threshold = 0.0

# ---- collection membership
col_collection_1.objects.link(ob_taustavalo)
col_collection_1.objects.link(ob_elukka)
col_collection_1.objects.link(ob_valo)
col_collection_1.objects.link(ob_camera)

# ---- scene / render settings (as saved in the file)
scene.camera = ob_camera
scene.frame_start = 1; scene.frame_end = 250; scene.frame_set(1)
scene.render.engine = 'BLENDER_EEVEE_NEXT'
scene.render.resolution_percentage = 50
scene.render.dither_intensity = 0.0
scene.cycles.use_denoising = False
scene.cycles.samples = 10
scene.cycles.sampling_pattern = 'TABULATED_SOBOL'
scene.cycles.light_sampling_threshold = 0.0
scene.cycles.use_adaptive_sampling = False
scene.cycles.use_light_tree = False
scene.cycles.blur_glossy = 0.0
scene.cycles.pixel_filter_type = 'GAUSSIAN'
scene.cycles.sample_clamp_indirect = 0.0
scene.view_settings.view_transform = 'Standard'
bpy.context.view_layer.update()
